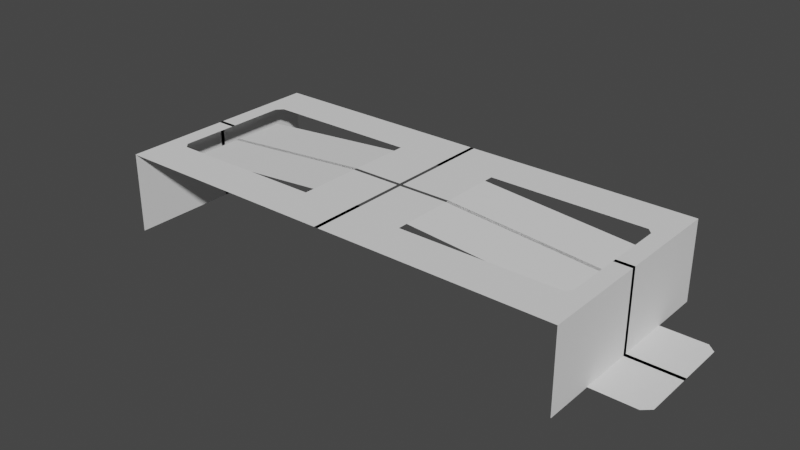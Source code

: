 # Source: BC-2003.blend  (saved by Blender 2.91.10; exported with 4.5.12 LTS)
import bpy
from mathutils import Matrix  # noqa: F401  (used for matrix-valued properties, if any)

bpy.ops.wm.read_factory_settings(use_empty=True)
scene = bpy.context.scene
scene.name = 'Scene'

# ---- collections
col_collection = bpy.data.collections.new('Collection'); scene.collection.children.link(col_collection)

# ---- world
world_world = bpy.data.worlds.new('World'); scene.world = world_world
world_world.use_nodes = True; world_world.node_tree.nodes.clear()
_N = world_world.node_tree.nodes; _L = world_world.node_tree.links
n0 = _N.new('ShaderNodeOutputWorld'); n0.name = 'World Output'; n0.location = (300, 300)
n1 = _N.new('ShaderNodeBackground'); n1.name = 'Background'; n1.location = (10, 300)
n1.inputs[0].default_value = (0.05088, 0.05088, 0.05088, 1.0)
_L.new(n1.outputs[0], n0.inputs[0])
n0.is_active_output = True
world_world.color = (0.05088, 0.05088, 0.05088)
world_world.use_sun_shadow = False
world_world.sun_shadow_jitter_overblur = 0.0

# ---- meshes
me_plane = bpy.data.meshes.new('Plane')
me_plane.from_pydata([(1.0, 1.0, 3.56), (0.008293, 1.0, 3.56), (-0.008293, 1.0, 3.56), (1.0, -0.01877, 3.56), (0.008293, 0.01877, 3.56), (1.0, 0.5486, 3.56), (-0.008293, 0.5094, 3.56), (0.008293, 0.5094, 3.56), (0.226, 1.0, 3.56), (0.226, -0.01877, 3.56), (0.226, 0.01877, 3.56), (0.226, 0.5094, 3.56), (1.0, 0.6049, 3.56), (-0.008293, 0.6049, 3.56), (0.226, 0.6049, 3.56), (0.9255, 1.0, 3.56), (0.9255, -0.01877, 3.56), (0.9018, 1.0, 3.56), (0.9018, -0.01877, 2.979), (0.9018, 0.01877, 2.979), (0.9018, 0.5094, 2.979), (0.9018, 0.6049, 3.56), (0.9255, 0.5486, 3.56), (0.9255, 0.6049, 3.56), (1.0, 1.0, 5.96e-08), (1.0, -0.01877, 5.96e-08), (1.0, 0.5486, 5.96e-08), (1.0, 0.6049, 5.96e-08), (1.0, 0.5299, 3.56), (0.9255, 0.5299, 3.56), (1.0, 0.5299, 5.96e-08), (1.227, -0.01877, 5.96e-08), (1.227, 0.4637, 5.96e-08), (1.193, -0.01877, 5.96e-08), (1.193, 0.5299, 5.96e-08), (1.227, -0.01877, 0.01), (1.227, 0.4637, 0.01), (1.193, -0.01877, 0.01), (1.193, 0.5299, 0.01), (1.0, 0.5486, 0.01), (1.0, 0.6049, 0.01), (1.0, -0.01877, 0.01), (1.0, 1.0, 0.01), (1.0, 0.5299, 0.01), (0.999, 0.5486, 3.56), (0.999, 0.6049, 3.56), (0.999, 1.0, 3.56), (0.999, 0.5299, 3.56), (0.999, -0.01877, 3.56), (0.999, 0.5486, -1.49e-08), (0.999, 0.6049, -1.49e-08), (0.999, 1.0, -1.49e-08), (0.999, 0.5299, -1.49e-08), (0.999, -0.01877, -1.49e-08), (0.999, 0.6049, 0.01), (0.999, 1.0, 0.01), (0.999, 0.5486, 0.01), (0.999, 0.5299, 0.01), (0.999, -0.01877, 0.01), (1.0, 0.5486, 3.55), (1.0, 0.6049, 3.55), (1.0, 1.0, 3.55), (1.0, -0.01877, 3.55), (1.0, 0.5299, 3.55), (0.999, 1.0, 3.55), (0.999, 0.6049, 3.55), (0.999, 0.5486, 3.55), (0.999, 0.5299, 3.55), (0.999, -0.01877, 3.55), (0.008293, 1.0, 3.55), (-0.008293, 1.0, 3.55), (0.008293, 0.01877, 3.55), (-0.008293, 0.5094, 3.55), (0.008293, 0.5094, 3.55), (0.226, 1.0, 3.55), (0.226, -0.01877, 3.55), (0.226, 0.01877, 3.55), (0.226, 0.5094, 3.55), (-0.008293, 0.6049, 3.55), (0.008293, 0.6049, 3.55), (0.226, 0.6049, 3.55), (0.9255, 1.0, 3.55), (0.9255, -0.01877, 3.55), (0.9018, 1.0, 3.55), (0.9018, -0.01877, 2.969), (0.9018, 0.01877, 2.969), (0.9018, 0.5094, 2.969), (0.9018, 0.6049, 3.55), (0.9255, 0.5486, 3.55), (0.9255, 0.6049, 3.55), (0.9255, 0.5299, 3.55), (0.008293, 0.6049, 3.56)], [], [(45, 12, 0, 46), (18, 84, 85, 19), (47, 28, 5, 44), (10, 76, 75, 9), (7, 73, 71, 4), (21, 87, 88, 22), (15, 81, 83, 17), (44, 5, 12, 45), (20, 86, 77, 11), (11, 77, 80, 14), (4, 71, 76, 10), (17, 21, 23, 15), (23, 21, 22), (40, 39, 26, 27), (42, 40, 27, 24), (39, 43, 30, 26), (48, 3, 28, 47), (32, 34, 38, 36), (30, 34, 33, 25), (38, 37, 35, 36), (31, 32, 36, 35), (33, 31, 35, 37), (59, 63, 43, 39), (61, 60, 40, 42), (60, 59, 39, 40), (63, 62, 41, 43), (37, 38, 43, 41), (16, 48, 47, 29), (22, 44, 45, 23), (29, 47, 44, 22), (23, 45, 46, 15), (55, 51, 50, 54), (54, 50, 49, 56), (56, 49, 52, 57), (57, 52, 53, 58), (24, 51, 55, 42), (24, 27, 50, 51), (27, 26, 49, 50), (26, 30, 52, 49), (53, 52, 30, 25), (38, 34, 30, 43), (33, 34, 32, 31), (61, 42, 55, 64), (67, 57, 58, 68), (66, 56, 57, 67), (65, 54, 56, 66), (64, 55, 54, 65), (41, 25, 33, 37), (41, 58, 53, 25), (62, 3, 48, 68), (41, 62, 68, 58), (16, 82, 68, 48), (82, 90, 67, 68), (0, 61, 64, 46), (28, 3, 62, 63), (12, 5, 59, 60), (0, 12, 60, 61), (5, 28, 63, 59), (78, 70, 69, 79), (20, 11, 10, 19), (79, 69, 74, 80), (73, 79, 80, 77), (72, 78, 79, 73), (87, 83, 81, 89), (80, 74, 83, 87), (75, 76, 85, 84), (76, 77, 86, 85), (89, 88, 87), (6, 72, 73, 7), (14, 80, 87, 21), (8, 74, 69, 1), (19, 85, 86, 20), (16, 29, 90, 82), (1, 69, 70, 2), (17, 83, 74, 8), (2, 70, 78, 13), (13, 78, 72, 6), (29, 22, 88, 90), (9, 75, 84, 18), (90, 88, 66, 67), (89, 65, 66, 88), (81, 64, 65, 89), (46, 64, 81, 15), (13, 6, 7, 91), (2, 13, 91, 1), (11, 14, 91, 7), (4, 10, 11, 7), (18, 19, 10, 9), (71, 73, 77, 76), (8, 14, 21, 17), (1, 91, 14, 8)])
_uv = me_plane.uv_layers.new(name='UVMap')
_uv.uv.foreach_set('vector', [0.9925, 0.8658, 1.0, 0.8658, 1.0, 1.0, 0.9925, 1.0, 0.0, 0.0, 0.0, 0.0, 0.0, 0.0, 0.0, 0.0, 0.9925, 0.75, 1.0, 0.75, 1.0, 0.8333, 0.9925, 0.8333, 0.0, 0.0, 0.0, 0.0, 0.0, 0.0, 0.0, 0.0, 0.0, 0.0, 0.0, 0.0, 0.0, 0.0, 0.0, 0.0, 0.0, 0.0, 0.0, 0.0, 0.0, 0.0, 0.0, 0.0, 0.0, 0.0, 0.0, 0.0, 0.0, 0.0, 0.0, 0.0, 0.9925, 0.8333, 1.0, 0.8333, 1.0, 0.8658, 0.9925, 0.8658, 0.0, 0.0, 0.0, 0.0, 0.0, 0.0, 0.0, 0.0, 0.0, 0.0, 0.0, 0.0, 0.0, 0.0, 0.0, 0.0, 0.0, 0.0, 0.0, 0.0, 0.0, 0.0, 0.0, 0.0, 0.0, 0.0, 0.0, 0.0, 0.9809, 0.8658, 0.9809, 1.0, 0.9809, 0.8658, 0.0, 0.0, 0.0, 0.0, 1.0, 0.8658, 1.0, 0.8333, 1.0, 0.8333, 1.0, 0.8658, 1.0, 1.0, 1.0, 0.8658, 1.0, 0.8658, 1.0, 1.0, 1.0, 0.8333, 1.0, 0.75, 1.0, 0.75, 1.0, 0.8333, 0.9925, 0.6667, 1.0, 0.6667, 1.0, 0.75, 0.9925, 0.75, 0.0, 0.0, 0.0, 0.0, 0.0, 0.0, 0.0, 0.0, 1.0, 0.75, 1.0, 0.75, 1.0, 0.6667, 1.0, 0.6667, 1.0, 0.75, 1.0, 0.6667, 1.0, 0.6667, 1.0, 0.75, 0.0, 0.0, 0.0, 0.0, 0.0, 0.0, 0.0, 0.0, 0.0, 0.0, 0.0, 0.0, 0.0, 0.0, 0.0, 0.0, 1.0, 0.8333, 1.0, 0.75, 1.0, 0.75, 1.0, 0.8333, 1.0, 1.0, 1.0, 0.8658, 1.0, 0.8658, 1.0, 1.0, 1.0, 0.8658, 1.0, 0.8333, 1.0, 0.8333, 1.0, 0.8658, 1.0, 0.75, 1.0, 0.6667, 1.0, 0.6667, 1.0, 0.75, 1.0, 0.6667, 1.0, 0.75, 1.0, 0.75, 1.0, 0.6667, 0.9809, 0.6667, 0.9925, 0.6667, 0.9925, 0.75, 0.9809, 0.75, 0.9809, 0.8333, 0.9925, 0.8333, 0.9925, 0.8658, 0.9809, 0.8658, 0.9809, 0.75, 0.9925, 0.75, 0.9925, 0.8333, 0.9809, 0.8333, 0.9809, 0.8658, 0.9925, 0.8658, 0.9925, 1.0, 0.9809, 1.0, 0.9925, 1.0, 0.9925, 1.0, 0.9925, 0.8658, 0.9925, 0.8658, 0.9925, 0.8658, 0.9925, 0.8658, 0.9925, 0.8333, 0.9925, 0.8333, 0.9925, 0.8333, 0.9925, 0.8333, 0.9925, 0.75, 0.9925, 0.75, 0.9925, 0.75, 0.9925, 0.75, 0.9925, 0.6667, 0.9925, 0.6667, 0.0, 0.0, 0.9925, 1.0, 0.9925, 1.0, 0.0, 0.0, 0.0, 0.0, 1.0, 0.8658, 0.9925, 0.8658, 0.9925, 1.0, 1.0, 0.8658, 1.0, 0.8333, 0.9925, 0.8333, 0.9925, 0.8658, 1.0, 0.8333, 1.0, 0.75, 0.9925, 0.75, 0.9925, 0.8333, 0.0, 0.0, 0.0, 0.0, 0.0, 0.0, 0.0, 0.0, 0.0, 0.0, 0.0, 0.0, 0.0, 0.0, 0.0, 0.0, 0.0, 0.0, 0.0, 0.0, 0.0, 0.0, 0.0, 0.0, 0.9942, 0.9942, 0.0, 0.0, 0.9925, 1.0, 0.9925, 1.0, 0.9925, 0.75, 0.9925, 0.75, 0.9925, 0.6667, 0.9925, 0.6667, 0.9925, 0.8333, 0.9925, 0.8333, 0.9925, 0.75, 0.9925, 0.75, 0.9925, 0.8658, 0.9925, 0.8658, 0.9925, 0.8333, 0.9925, 0.8333, 0.9925, 1.0, 0.9925, 1.0, 0.9925, 0.8658, 0.9925, 0.8658, 0.0, 0.0, 0.0, 0.0, 0.0, 0.0, 0.0, 0.0, 0.0, 0.0, 0.0, 0.0, 0.0, 0.0, 0.0, 0.0, 0.9942, 0.6628, 1.0, 0.6667, 0.9925, 0.6667, 0.9868, 0.6628, 0.0, 0.0, 0.9942, 0.6628, 0.9868, 0.6628, 0.0, 0.0, 0.9809, 0.6667, 0.9809, 0.6667, 0.9868, 0.6628, 0.9925, 0.6667, 0.9809, 0.6667, 0.9809, 0.75, 0.9925, 0.75, 0.9925, 0.6667, 1.0, 1.0, 0.9942, 0.9942, 0.9925, 1.0, 0.9925, 1.0, 1.0, 0.75, 1.0, 0.6667, 1.0, 0.6667, 1.0, 0.75, 1.0, 0.8658, 1.0, 0.8333, 1.0, 0.8333, 1.0, 0.8658, 1.0, 1.0, 1.0, 0.8658, 1.0, 0.8658, 1.0, 1.0, 1.0, 0.8333, 1.0, 0.75, 1.0, 0.75, 1.0, 0.8333, 0.3333, 0.8658, 0.3333, 1.0, 0.6667, 1.0, 0.6667, 0.8658, 0.0, 0.0, 0.0, 0.0, 0.0, 0.0, 0.0, 0.0, 0.6667, 0.8658, 0.6667, 1.0, 0.7399, 1.0, 0.7399, 0.8658, 0.6667, 0.8333, 0.6667, 0.8658, 0.7399, 0.8658, 0.7399, 0.8333, 0.3333, 0.8333, 0.3333, 0.8658, 0.6667, 0.8658, 0.6667, 0.8333, 0.967, 0.8658, 0.967, 1.0, 0.9809, 1.0, 0.9809, 0.8658, 0.7399, 0.8658, 0.7399, 1.0, 0.967, 1.0, 0.967, 0.8658, 0.7399, 0.3333, 0.7399, 0.6667, 0.967, 0.6667, 0.967, 0.3333, 0.7399, 0.6667, 0.7399, 0.8333, 0.967, 0.8333, 0.967, 0.6667, 0.9809, 0.8658, 0.9809, 0.8333, 0.967, 0.8658, 0.0, 0.0, 0.0, 0.0, 0.0, 0.0, 0.0, 0.0, 0.0, 0.0, 0.0, 0.0, 0.0, 0.0, 0.0, 0.0, 0.0, 0.0, 0.0, 0.0, 0.0, 0.0, 0.0, 0.0, 0.0, 0.0, 0.0, 0.0, 0.0, 0.0, 0.0, 0.0, 0.9809, 0.6667, 0.9809, 0.75, 0.9809, 0.75, 0.9809, 0.6667, 0.0, 0.0, 0.0, 0.0, 0.0, 0.0, 0.0, 0.0, 0.0, 0.0, 0.0, 0.0, 0.0, 0.0, 0.0, 0.0, 0.0, 0.0, 0.0, 0.0, 0.0, 0.0, 0.0, 0.0, 0.0, 0.0, 0.0, 0.0, 0.0, 0.0, 0.0, 0.0, 0.9809, 0.75, 0.9809, 0.8333, 0.9809, 0.8333, 0.9809, 0.75, 0.0, 0.0, 0.0, 0.0, 0.0, 0.0, 0.0, 0.0, 0.9809, 0.75, 0.9809, 0.8333, 0.9925, 0.8333, 0.9925, 0.75, 0.0, 0.0, 0.0, 0.0, 0.0, 0.0, 0.0, 0.0, 0.0, 0.0, 0.0, 0.0, 0.0, 0.0, 0.0, 0.0, 0.0, 0.0, 0.0, 0.0, 0.0, 0.0, 0.0, 0.0, 0.0, 0.0, 0.0, 0.0, 0.0, 0.0, 0.0, 0.0, 0.0, 0.0, 0.0, 0.0, 0.0, 0.0, 0.0, 0.0, 0.0, 0.0, 0.0, 0.0, 0.0, 0.0, 0.0, 0.0, 0.0, 0.0, 0.0, 0.0, 0.0, 0.0, 0.0, 0.0, 0.0, 0.0, 0.0, 0.0, 0.0, 0.0, 0.0, 0.0, 0.0, 0.0, 0.0, 0.0, 0.7399, 0.8333, 0.7399, 0.6667, 0.0, 0.0, 0.0, 0.0, 0.0, 0.0, 0.0, 0.0, 0.0, 0.0, 0.0, 0.0, 0.0, 0.0, 0.0, 0.0])
me_plane.use_remesh_fix_poles = True
me_plane.use_remesh_preserve_attributes = False
me_plane.use_mirror_vertex_groups = False
me_plane.update()

# ---- objects
ob_plane = bpy.data.objects.new('Plane', me_plane)

# ---- transforms, parenting, visibility, modifiers, constraints
ob_plane.location = (0.0, 0.0, 0.0)
ob_plane.scale = (10.35, 4.765, 1.0)
ob_plane.lineart.crease_threshold = 0.0
_m = ob_plane.modifiers.new('Mirror', 'MIRROR')
_m.use_axis = (True, True, False)
_m.use_clip = True

# ---- collection membership
col_collection.objects.link(ob_plane)

# ---- scene / render settings (as saved in the file)
scene.frame_start = 1; scene.frame_end = 250; scene.frame_set(1)
scene.render.engine = 'BLENDER_EEVEE_NEXT'
scene.cycles.use_denoising = False
scene.cycles.samples = 128
scene.cycles.sampling_pattern = 'TABULATED_SOBOL'
scene.cycles.use_adaptive_sampling = False
scene.cycles.use_light_tree = False
scene.view_settings.view_transform = 'Filmic'
bpy.context.view_layer.update()

# ---- added for rendering (the .blend has no active camera and no usable light): camera, sun
cam_auto = bpy.data.cameras.new('AutoCamera')
cam_auto.lens = 50.0
cam_auto.sensor_width = 36.0
cam_auto.clip_end = 1000.0
ob_auto_camera = bpy.data.objects.new('AutoCamera', cam_auto)
scene.collection.objects.link(ob_auto_camera)
ob_auto_camera.location = (25.3156, -30.3787, 22.0325)
ob_auto_camera.rotation_euler = (1.09748, -7.21219e-08, 0.694738)
scene.camera = ob_auto_camera
light_auto_sun = bpy.data.lights.new('AutoSun', 'SUN')
light_auto_sun.energy = 3.0
light_auto_sun.angle = 0.0523599
ob_auto_sun = bpy.data.objects.new('AutoSun', light_auto_sun)
scene.collection.objects.link(ob_auto_sun)
ob_auto_sun.rotation_euler = (0.872665, 0.174533, 0.523599)
bpy.context.view_layer.update()

